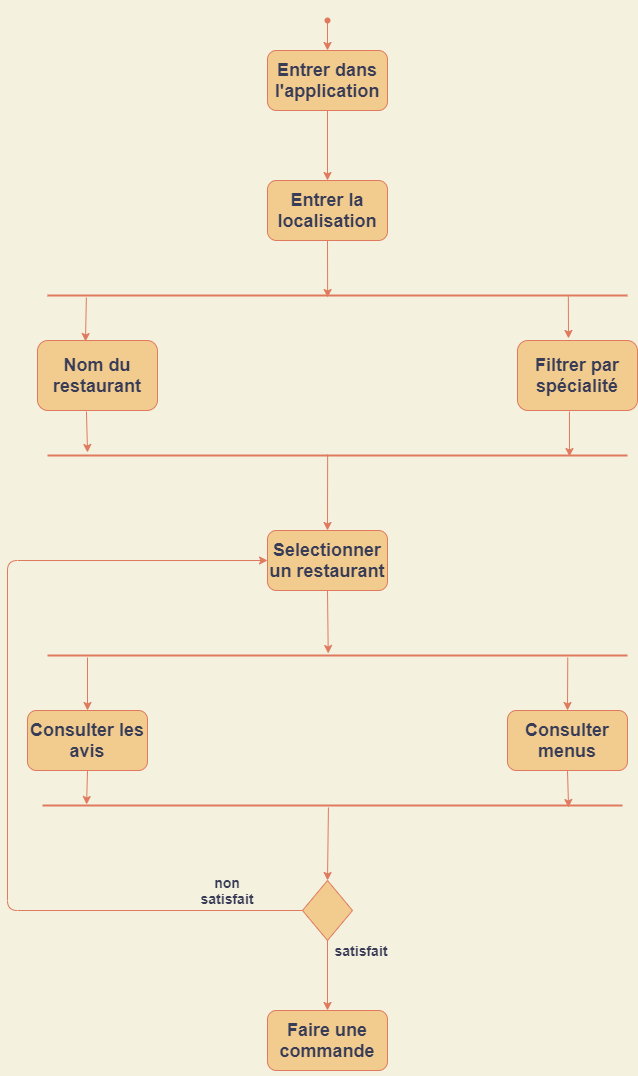

The diagram above was exported from draw.io. Its source (the exported page's mxGraphModel, read from the mxfile embedded in the PNG):
<mxGraphModel dx="1554" dy="772" grid="1" gridSize="10" guides="1" tooltips="1" connect="1" arrows="1" fold="1" page="1" pageScale="1" pageWidth="827" pageHeight="1169" background="#F4F1DE" math="0" shadow="0">
  <root>
    <mxCell id="0" />
    <mxCell id="1" parent="0" />
    <mxCell id="2" value="" style="shape=waypoint;sketch=0;fillStyle=solid;size=6;pointerEvents=1;points=[];fillColor=none;resizable=0;rotatable=0;perimeter=centerPerimeter;snapToPoint=1;strokeColor=#E07A5F;fontColor=#393C56;" parent="1" vertex="1">
      <mxGeometry x="380" y="30" width="40" height="40" as="geometry" />
    </mxCell>
    <mxCell id="3" value="" style="endArrow=classic;html=1;exitX=0.575;exitY=0.525;exitDx=0;exitDy=0;exitPerimeter=0;labelBackgroundColor=#F4F1DE;strokeColor=#E07A5F;fontColor=#393C56;" parent="1" source="2" target="4" edge="1">
      <mxGeometry width="50" height="50" relative="1" as="geometry">
        <mxPoint x="390" y="330" as="sourcePoint" />
        <mxPoint x="440" y="280" as="targetPoint" />
      </mxGeometry>
    </mxCell>
    <mxCell id="4" value="&lt;h2&gt;Entrer dans l'application&lt;/h2&gt;" style="rounded=1;whiteSpace=wrap;html=1;fillColor=#F2CC8F;strokeColor=#E07A5F;fontColor=#393C56;" parent="1" vertex="1">
      <mxGeometry x="340" y="80" width="120" height="60" as="geometry" />
    </mxCell>
    <mxCell id="5" value="&lt;h2&gt;Entrer la localisation&lt;/h2&gt;" style="rounded=1;whiteSpace=wrap;html=1;fillColor=#F2CC8F;strokeColor=#E07A5F;fontColor=#393C56;" parent="1" vertex="1">
      <mxGeometry x="340" y="210" width="120" height="60" as="geometry" />
    </mxCell>
    <mxCell id="6" value="" style="endArrow=classic;html=1;exitX=0.5;exitY=1;exitDx=0;exitDy=0;entryX=0.5;entryY=0;entryDx=0;entryDy=0;labelBackgroundColor=#F4F1DE;strokeColor=#E07A5F;fontColor=#393C56;" parent="1" source="4" target="5" edge="1">
      <mxGeometry width="50" height="50" relative="1" as="geometry">
        <mxPoint x="390" y="320" as="sourcePoint" />
        <mxPoint x="400" y="180" as="targetPoint" />
      </mxGeometry>
    </mxCell>
    <mxCell id="13" value="&lt;h2&gt;Filtrer par spécialité&lt;/h2&gt;" style="rounded=1;whiteSpace=wrap;html=1;fillColor=#F2CC8F;strokeColor=#E07A5F;fontColor=#393C56;" parent="1" vertex="1">
      <mxGeometry x="590" y="370" width="120" height="70" as="geometry" />
    </mxCell>
    <mxCell id="15" value="&lt;h2&gt;Selectionner un restaurant&lt;/h2&gt;" style="rounded=1;whiteSpace=wrap;html=1;fillColor=#F2CC8F;strokeColor=#E07A5F;fontColor=#393C56;" parent="1" vertex="1">
      <mxGeometry x="340" y="560" width="120" height="60" as="geometry" />
    </mxCell>
    <mxCell id="18" value="" style="line;strokeWidth=2;html=1;labelBackgroundColor=#F4F1DE;fillColor=#F2CC8F;strokeColor=#E07A5F;fontColor=#393C56;" parent="1" vertex="1">
      <mxGeometry x="120" y="320" width="580" height="10" as="geometry" />
    </mxCell>
    <mxCell id="22" value="&lt;h2&gt;Consulter les avis&lt;/h2&gt;" style="rounded=1;whiteSpace=wrap;html=1;fillColor=#F2CC8F;strokeColor=#E07A5F;fontColor=#393C56;" parent="1" vertex="1">
      <mxGeometry x="100" y="740" width="120" height="60" as="geometry" />
    </mxCell>
    <mxCell id="23" value="&lt;h2&gt;&lt;span&gt;Consulter menus&lt;/span&gt;&lt;/h2&gt;" style="rounded=1;whiteSpace=wrap;html=1;fillColor=#F2CC8F;strokeColor=#E07A5F;fontColor=#393C56;" parent="1" vertex="1">
      <mxGeometry x="580" y="740" width="120" height="60" as="geometry" />
    </mxCell>
    <mxCell id="36" value="" style="edgeStyle=elbowEdgeStyle;elbow=horizontal;endArrow=classic;html=1;entryX=0;entryY=0.5;entryDx=0;entryDy=0;exitX=0;exitY=0.5;exitDx=0;exitDy=0;labelBackgroundColor=#F4F1DE;strokeColor=#E07A5F;fontColor=#393C56;" parent="1" source="70" target="15" edge="1">
      <mxGeometry width="50" height="50" relative="1" as="geometry">
        <mxPoint x="370" y="650" as="sourcePoint" />
        <mxPoint x="200" y="881" as="targetPoint" />
        <Array as="points">
          <mxPoint x="80" y="500" />
        </Array>
      </mxGeometry>
    </mxCell>
    <mxCell id="38" value="&lt;font style=&quot;font-size: 14px&quot;&gt;&lt;b&gt;non satisfait&lt;/b&gt;&lt;/font&gt;" style="text;html=1;strokeColor=none;fillColor=none;align=center;verticalAlign=middle;whiteSpace=wrap;rounded=0;fontColor=#393C56;" parent="1" vertex="1">
      <mxGeometry x="260" y="910" width="80" height="20" as="geometry" />
    </mxCell>
    <mxCell id="45" value="satisfait" style="text;html=1;strokeColor=none;fillColor=none;align=center;verticalAlign=middle;whiteSpace=wrap;rounded=0;strokeWidth=4;fontColor=#393C56;fontSize=14;fontStyle=1" parent="1" vertex="1">
      <mxGeometry x="414" y="970" width="40" height="20" as="geometry" />
    </mxCell>
    <mxCell id="70" value="" style="rhombus;whiteSpace=wrap;html=1;fillColor=#F2CC8F;strokeColor=#E07A5F;fontColor=#393C56;" parent="1" vertex="1">
      <mxGeometry x="375" y="910" width="50" height="60" as="geometry" />
    </mxCell>
    <mxCell id="83" value="&lt;h2&gt;Nom du restaurant&lt;/h2&gt;" style="rounded=1;whiteSpace=wrap;html=1;fillColor=#F2CC8F;strokeColor=#E07A5F;fontColor=#393C56;" parent="1" vertex="1">
      <mxGeometry x="110" y="370" width="120" height="70" as="geometry" />
    </mxCell>
    <mxCell id="84" value="" style="line;strokeWidth=2;html=1;labelBackgroundColor=#F4F1DE;fillColor=#F2CC8F;strokeColor=#E07A5F;fontColor=#393C56;" parent="1" vertex="1">
      <mxGeometry x="120" y="480" width="580" height="10" as="geometry" />
    </mxCell>
    <mxCell id="87" value="" style="endArrow=classic;html=1;entryX=0.483;entryY=0.7;entryDx=0;entryDy=0;entryPerimeter=0;exitX=0.5;exitY=1;exitDx=0;exitDy=0;labelBackgroundColor=#F4F1DE;strokeColor=#E07A5F;fontColor=#393C56;" parent="1" source="5" target="18" edge="1">
      <mxGeometry width="50" height="50" relative="1" as="geometry">
        <mxPoint x="360" y="440" as="sourcePoint" />
        <mxPoint x="410" y="390" as="targetPoint" />
      </mxGeometry>
    </mxCell>
    <mxCell id="88" value="" style="endArrow=classic;html=1;exitX=0.067;exitY=0.7;exitDx=0;exitDy=0;exitPerimeter=0;entryX=0.4;entryY=0.014;entryDx=0;entryDy=0;entryPerimeter=0;labelBackgroundColor=#F4F1DE;strokeColor=#E07A5F;fontColor=#393C56;" parent="1" source="18" target="83" edge="1">
      <mxGeometry width="50" height="50" relative="1" as="geometry">
        <mxPoint x="360" y="440" as="sourcePoint" />
        <mxPoint x="410" y="390" as="targetPoint" />
      </mxGeometry>
    </mxCell>
    <mxCell id="89" value="" style="endArrow=classic;html=1;exitX=0.898;exitY=0.6;exitDx=0;exitDy=0;exitPerimeter=0;entryX=0.425;entryY=-0.029;entryDx=0;entryDy=0;entryPerimeter=0;labelBackgroundColor=#F4F1DE;strokeColor=#E07A5F;fontColor=#393C56;" parent="1" source="18" target="13" edge="1">
      <mxGeometry width="50" height="50" relative="1" as="geometry">
        <mxPoint x="360" y="440" as="sourcePoint" />
        <mxPoint x="410" y="390" as="targetPoint" />
      </mxGeometry>
    </mxCell>
    <mxCell id="90" value="" style="endArrow=classic;html=1;exitX=0.433;exitY=1.014;exitDx=0;exitDy=0;exitPerimeter=0;entryX=0.9;entryY=0.6;entryDx=0;entryDy=0;entryPerimeter=0;labelBackgroundColor=#F4F1DE;strokeColor=#E07A5F;fontColor=#393C56;" parent="1" source="13" target="84" edge="1">
      <mxGeometry width="50" height="50" relative="1" as="geometry">
        <mxPoint x="360" y="440" as="sourcePoint" />
        <mxPoint x="410" y="390" as="targetPoint" />
      </mxGeometry>
    </mxCell>
    <mxCell id="91" value="" style="endArrow=classic;html=1;exitX=0.408;exitY=1.014;exitDx=0;exitDy=0;exitPerimeter=0;entryX=0.069;entryY=0.2;entryDx=0;entryDy=0;entryPerimeter=0;labelBackgroundColor=#F4F1DE;strokeColor=#E07A5F;fontColor=#393C56;" parent="1" source="83" target="84" edge="1">
      <mxGeometry width="50" height="50" relative="1" as="geometry">
        <mxPoint x="260" y="450" as="sourcePoint" />
        <mxPoint x="410" y="390" as="targetPoint" />
      </mxGeometry>
    </mxCell>
    <mxCell id="92" value="" style="endArrow=classic;html=1;exitX=0.483;exitY=0.4;exitDx=0;exitDy=0;exitPerimeter=0;entryX=0.5;entryY=0;entryDx=0;entryDy=0;labelBackgroundColor=#F4F1DE;strokeColor=#E07A5F;fontColor=#393C56;" parent="1" source="84" target="15" edge="1">
      <mxGeometry width="50" height="50" relative="1" as="geometry">
        <mxPoint x="360" y="670" as="sourcePoint" />
        <mxPoint x="410" y="620" as="targetPoint" />
      </mxGeometry>
    </mxCell>
    <mxCell id="93" value="" style="endArrow=classic;html=1;exitX=0.5;exitY=1;exitDx=0;exitDy=0;entryX=0.484;entryY=0.3;entryDx=0;entryDy=0;entryPerimeter=0;labelBackgroundColor=#F4F1DE;strokeColor=#E07A5F;fontColor=#393C56;" parent="1" source="15" target="95" edge="1">
      <mxGeometry width="50" height="50" relative="1" as="geometry">
        <mxPoint x="360" y="830" as="sourcePoint" />
        <mxPoint x="400" y="680" as="targetPoint" />
      </mxGeometry>
    </mxCell>
    <mxCell id="95" value="" style="line;strokeWidth=2;html=1;labelBackgroundColor=#F4F1DE;fillColor=#F2CC8F;strokeColor=#E07A5F;fontColor=#393C56;" parent="1" vertex="1">
      <mxGeometry x="120" y="680" width="580" height="10" as="geometry" />
    </mxCell>
    <mxCell id="96" value="" style="line;strokeWidth=2;html=1;labelBackgroundColor=#F4F1DE;fillColor=#F2CC8F;strokeColor=#E07A5F;fontColor=#393C56;" parent="1" vertex="1">
      <mxGeometry x="115" y="830" width="580" height="10" as="geometry" />
    </mxCell>
    <mxCell id="97" value="" style="endArrow=classic;html=1;entryX=0.907;entryY=0.7;entryDx=0;entryDy=0;entryPerimeter=0;exitX=0.5;exitY=1;exitDx=0;exitDy=0;labelBackgroundColor=#F4F1DE;strokeColor=#E07A5F;fontColor=#393C56;" parent="1" source="23" target="96" edge="1">
      <mxGeometry width="50" height="50" relative="1" as="geometry">
        <mxPoint x="360" y="920" as="sourcePoint" />
        <mxPoint x="410" y="870" as="targetPoint" />
      </mxGeometry>
    </mxCell>
    <mxCell id="99" value="" style="endArrow=classic;html=1;exitX=0.897;exitY=0.7;exitDx=0;exitDy=0;exitPerimeter=0;entryX=0.5;entryY=0;entryDx=0;entryDy=0;labelBackgroundColor=#F4F1DE;strokeColor=#E07A5F;fontColor=#393C56;" parent="1" source="95" target="23" edge="1">
      <mxGeometry width="50" height="50" relative="1" as="geometry">
        <mxPoint x="360" y="920" as="sourcePoint" />
        <mxPoint x="410" y="870" as="targetPoint" />
      </mxGeometry>
    </mxCell>
    <mxCell id="100" value="" style="endArrow=classic;html=1;labelBackgroundColor=#F4F1DE;strokeColor=#E07A5F;fontColor=#393C56;" parent="1" edge="1">
      <mxGeometry width="50" height="50" relative="1" as="geometry">
        <mxPoint x="160" y="687" as="sourcePoint" />
        <mxPoint x="160" y="740" as="targetPoint" />
      </mxGeometry>
    </mxCell>
    <mxCell id="101" value="" style="endArrow=classic;html=1;entryX=0.076;entryY=0.4;entryDx=0;entryDy=0;entryPerimeter=0;exitX=0.5;exitY=1;exitDx=0;exitDy=0;labelBackgroundColor=#F4F1DE;strokeColor=#E07A5F;fontColor=#393C56;" parent="1" source="22" target="96" edge="1">
      <mxGeometry width="50" height="50" relative="1" as="geometry">
        <mxPoint x="360" y="920" as="sourcePoint" />
        <mxPoint x="410" y="870" as="targetPoint" />
      </mxGeometry>
    </mxCell>
    <mxCell id="102" value="" style="endArrow=classic;html=1;exitX=0.493;exitY=0.7;exitDx=0;exitDy=0;exitPerimeter=0;entryX=0.5;entryY=0;entryDx=0;entryDy=0;labelBackgroundColor=#F4F1DE;strokeColor=#E07A5F;fontColor=#393C56;" parent="1" source="96" target="70" edge="1">
      <mxGeometry width="50" height="50" relative="1" as="geometry">
        <mxPoint x="460" y="850" as="sourcePoint" />
        <mxPoint x="510" y="800" as="targetPoint" />
      </mxGeometry>
    </mxCell>
    <mxCell id="104" value="" style="endArrow=classic;html=1;entryX=0.5;entryY=0;entryDx=0;entryDy=0;exitX=0.5;exitY=1;exitDx=0;exitDy=0;labelBackgroundColor=#F4F1DE;strokeColor=#E07A5F;fontColor=#393C56;" parent="1" source="70" target="105" edge="1">
      <mxGeometry width="50" height="50" relative="1" as="geometry">
        <mxPoint x="460" y="1000" as="sourcePoint" />
        <mxPoint x="400" y="1040" as="targetPoint" />
      </mxGeometry>
    </mxCell>
    <mxCell id="105" value="&lt;h2&gt;Faire une commande&lt;/h2&gt;" style="rounded=1;whiteSpace=wrap;html=1;sketch=0;fontColor=#393C56;strokeColor=#E07A5F;fillColor=#F2CC8F;" parent="1" vertex="1">
      <mxGeometry x="340" y="1040" width="120" height="60" as="geometry" />
    </mxCell>
  </root>
</mxGraphModel>